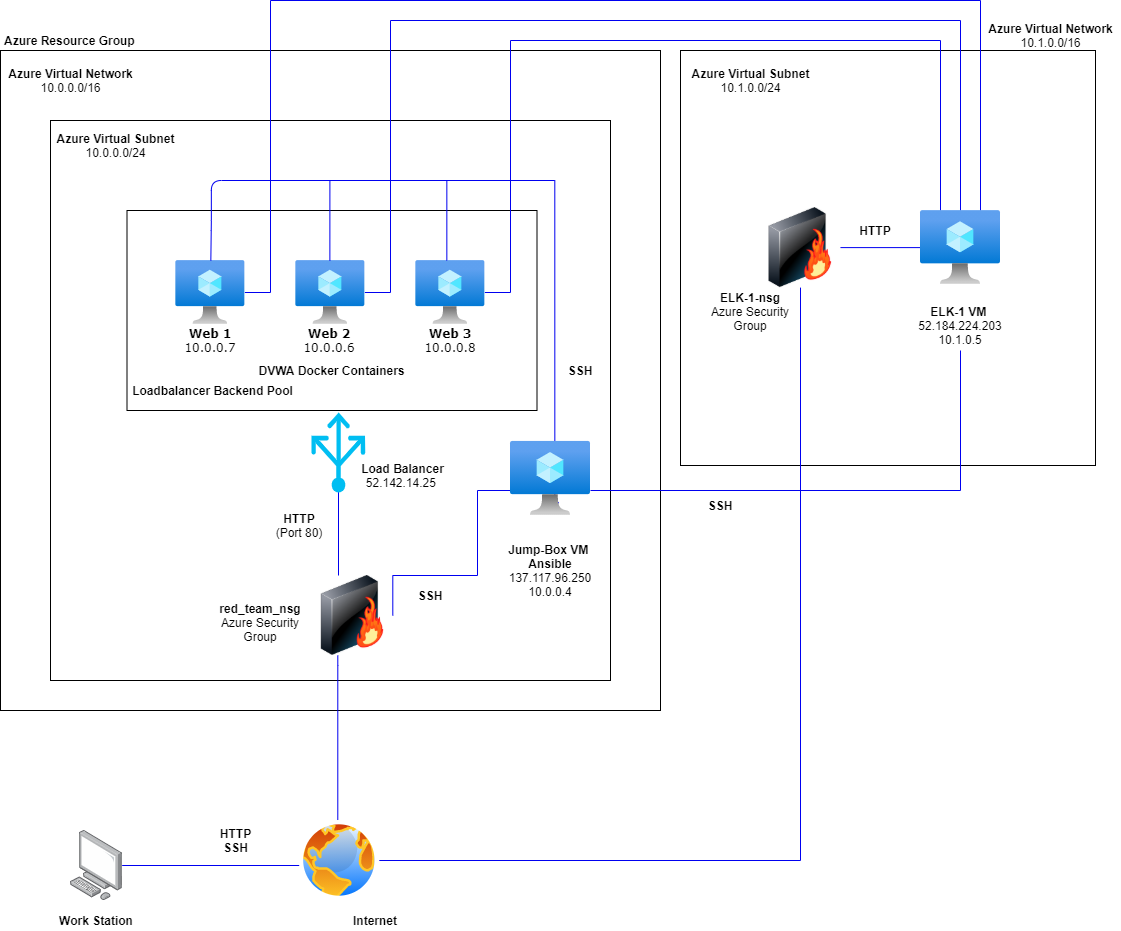

The diagram above was exported from draw.io. Its source (the exported page's mxGraphModel, read from the mxfile embedded in the PNG):
<mxGraphModel dx="2062" dy="1131" grid="1" gridSize="10" guides="1" tooltips="1" connect="1" arrows="1" fold="1" page="1" pageScale="1" pageWidth="1700" pageHeight="1100" background="none" math="0" shadow="0">
  <root>
    <mxCell id="0" />
    <mxCell id="1" parent="0" />
    <mxCell id="0K4auOWQGrTF2-KMMWTs-4" value="" style="whiteSpace=wrap;html=1;aspect=fixed;fillColor=none;" parent="1" vertex="1">
      <mxGeometry x="940" y="120" width="415" height="415" as="geometry" />
    </mxCell>
    <mxCell id="LZ165vilCmQhIfR5lB70-15" value="" style="whiteSpace=wrap;html=1;aspect=fixed;fillColor=none;" parent="1" vertex="1">
      <mxGeometry x="260" y="120" width="660" height="660" as="geometry" />
    </mxCell>
    <mxCell id="LZ165vilCmQhIfR5lB70-60" value="" style="whiteSpace=wrap;html=1;aspect=fixed;fillColor=none;" parent="1" vertex="1">
      <mxGeometry x="310" y="190" width="560" height="560" as="geometry" />
    </mxCell>
    <mxCell id="LZ165vilCmQhIfR5lB70-36" value="" style="rounded=0;whiteSpace=wrap;html=1;fillColor=none;" parent="1" vertex="1">
      <mxGeometry x="386.5" y="280" width="410" height="200" as="geometry" />
    </mxCell>
    <mxCell id="LZ165vilCmQhIfR5lB70-30" style="edgeStyle=orthogonalEdgeStyle;rounded=0;orthogonalLoop=1;jettySize=auto;html=1;entryX=0.481;entryY=0.688;entryDx=0;entryDy=0;entryPerimeter=0;fillColor=#0000FF;strokeColor=#0000F0;" parent="1" source="LZ165vilCmQhIfR5lB70-13" target="LZ165vilCmQhIfR5lB70-12" edge="1">
      <mxGeometry relative="1" as="geometry">
        <Array as="points">
          <mxPoint x="597.31" y="735" />
          <mxPoint x="597.31" y="735" />
        </Array>
      </mxGeometry>
    </mxCell>
    <mxCell id="0K4auOWQGrTF2-KMMWTs-22" style="edgeStyle=orthogonalEdgeStyle;rounded=0;orthogonalLoop=1;jettySize=auto;html=1;endArrow=none;endFill=0;strokeColor=#0000F0;" parent="1" source="LZ165vilCmQhIfR5lB70-3" target="0K4auOWQGrTF2-KMMWTs-5" edge="1">
      <mxGeometry relative="1" as="geometry">
        <Array as="points">
          <mxPoint x="530" y="362" />
          <mxPoint x="530" y="70" />
          <mxPoint x="1240" y="70" />
        </Array>
      </mxGeometry>
    </mxCell>
    <mxCell id="LZ165vilCmQhIfR5lB70-3" value="" style="aspect=fixed;html=1;points=[];align=center;image;fontSize=12;image=img/lib/azure2/compute/Virtual_Machine.svg;" parent="1" vertex="1">
      <mxGeometry x="435.34000000000003" y="330" width="69" height="64" as="geometry" />
    </mxCell>
    <mxCell id="0K4auOWQGrTF2-KMMWTs-18" style="edgeStyle=orthogonalEdgeStyle;rounded=0;orthogonalLoop=1;jettySize=auto;html=1;endArrow=none;endFill=0;strokeColor=#0000F0;" parent="1" source="LZ165vilCmQhIfR5lB70-4" target="0K4auOWQGrTF2-KMMWTs-5" edge="1">
      <mxGeometry relative="1" as="geometry">
        <Array as="points">
          <mxPoint x="770" y="362" />
          <mxPoint x="770" y="110" />
          <mxPoint x="1200" y="110" />
        </Array>
      </mxGeometry>
    </mxCell>
    <mxCell id="LZ165vilCmQhIfR5lB70-4" value="" style="aspect=fixed;html=1;points=[];align=center;image;fontSize=12;image=img/lib/azure2/compute/Virtual_Machine.svg;" parent="1" vertex="1">
      <mxGeometry x="675.34" y="330" width="69" height="64" as="geometry" />
    </mxCell>
    <mxCell id="0K4auOWQGrTF2-KMMWTs-21" style="edgeStyle=orthogonalEdgeStyle;rounded=0;orthogonalLoop=1;jettySize=auto;html=1;endArrow=none;endFill=0;strokeColor=#0000F0;" parent="1" source="LZ165vilCmQhIfR5lB70-5" target="0K4auOWQGrTF2-KMMWTs-5" edge="1">
      <mxGeometry relative="1" as="geometry">
        <Array as="points">
          <mxPoint x="650" y="362" />
          <mxPoint x="650" y="90" />
          <mxPoint x="1220" y="90" />
        </Array>
      </mxGeometry>
    </mxCell>
    <mxCell id="LZ165vilCmQhIfR5lB70-5" value="" style="aspect=fixed;html=1;points=[];align=center;image;fontSize=12;image=img/lib/azure2/compute/Virtual_Machine.svg;" parent="1" vertex="1">
      <mxGeometry x="555.34" y="330" width="69" height="64" as="geometry" />
    </mxCell>
    <mxCell id="LZ165vilCmQhIfR5lB70-6" value="&lt;font face=&quot;Verdana&quot;&gt;&lt;b&gt;Web 1&lt;br&gt;&lt;/b&gt;&lt;div&gt;10.0.0.7&lt;/div&gt;&lt;/font&gt;" style="text;html=1;strokeColor=none;fillColor=none;align=center;verticalAlign=middle;whiteSpace=wrap;rounded=0;" parent="1" vertex="1">
      <mxGeometry x="435.34000000000003" y="390" width="70" height="40" as="geometry" />
    </mxCell>
    <mxCell id="LZ165vilCmQhIfR5lB70-7" value="&lt;b style=&quot;font-family: &amp;#34;verdana&amp;#34;&quot;&gt;Web 2&lt;br&gt;&lt;/b&gt;&lt;div style=&quot;font-family: &amp;#34;verdana&amp;#34;&quot;&gt;10.0.0.6&lt;/div&gt;" style="text;html=1;strokeColor=none;fillColor=none;align=center;verticalAlign=middle;whiteSpace=wrap;rounded=0;" parent="1" vertex="1">
      <mxGeometry x="554.34" y="400" width="70" height="20" as="geometry" />
    </mxCell>
    <mxCell id="LZ165vilCmQhIfR5lB70-10" value="&lt;b style=&quot;font-family: &amp;#34;verdana&amp;#34;&quot;&gt;Web 3&lt;br&gt;&lt;/b&gt;&lt;div style=&quot;font-family: &amp;#34;verdana&amp;#34;&quot;&gt;10.0.0.8&lt;/div&gt;" style="text;html=1;strokeColor=none;fillColor=none;align=center;verticalAlign=middle;whiteSpace=wrap;rounded=0;" parent="1" vertex="1">
      <mxGeometry x="675.34" y="400" width="70" height="20" as="geometry" />
    </mxCell>
    <mxCell id="LZ165vilCmQhIfR5lB70-25" value="" style="edgeStyle=orthogonalEdgeStyle;rounded=0;orthogonalLoop=1;jettySize=auto;html=1;fillColor=#0000FF;strokeColor=#0000F0;" parent="1" source="LZ165vilCmQhIfR5lB70-11" edge="1">
      <mxGeometry relative="1" as="geometry">
        <mxPoint x="633.3499999999999" y="935" as="targetPoint" />
      </mxGeometry>
    </mxCell>
    <mxCell id="LZ165vilCmQhIfR5lB70-11" value="" style="points=[];aspect=fixed;html=1;align=center;shadow=0;dashed=0;image;image=img/lib/allied_telesis/computer_and_terminals/Personal_Computer.svg;" parent="1" vertex="1">
      <mxGeometry x="330" y="900" width="51.65" height="70" as="geometry" />
    </mxCell>
    <mxCell id="0K4auOWQGrTF2-KMMWTs-8" style="edgeStyle=orthogonalEdgeStyle;rounded=0;orthogonalLoop=1;jettySize=auto;html=1;endArrow=none;endFill=0;strokeColor=#0000F0;" parent="1" source="LZ165vilCmQhIfR5lB70-12" target="0K4auOWQGrTF2-KMMWTs-3" edge="1">
      <mxGeometry relative="1" as="geometry" />
    </mxCell>
    <mxCell id="LZ165vilCmQhIfR5lB70-12" value="" style="aspect=fixed;perimeter=ellipsePerimeter;html=1;align=center;shadow=0;dashed=0;spacingTop=3;image;image=img/lib/active_directory/internet_globe.svg;" parent="1" vertex="1">
      <mxGeometry x="558.81" y="890" width="80" height="80" as="geometry" />
    </mxCell>
    <mxCell id="LZ165vilCmQhIfR5lB70-35" style="edgeStyle=orthogonalEdgeStyle;rounded=0;orthogonalLoop=1;jettySize=auto;html=1;exitX=1;exitY=0.5;exitDx=0;exitDy=0;entryX=0.435;entryY=0.375;entryDx=0;entryDy=0;entryPerimeter=0;fillColor=#0000FF;strokeColor=#0000F0;" parent="1" source="LZ165vilCmQhIfR5lB70-13" target="LZ165vilCmQhIfR5lB70-18" edge="1">
      <mxGeometry relative="1" as="geometry">
        <Array as="points">
          <mxPoint x="652" y="645" />
          <mxPoint x="737" y="645" />
          <mxPoint x="737" y="560" />
          <mxPoint x="805" y="560" />
        </Array>
      </mxGeometry>
    </mxCell>
    <mxCell id="LZ165vilCmQhIfR5lB70-41" style="edgeStyle=orthogonalEdgeStyle;rounded=0;orthogonalLoop=1;jettySize=auto;html=1;strokeColor=#0000F0;fillColor=#0000FF;entryX=0.5;entryY=0;entryDx=0;entryDy=0;entryPerimeter=0;" parent="1" source="LZ165vilCmQhIfR5lB70-13" target="LZ165vilCmQhIfR5lB70-44" edge="1">
      <mxGeometry relative="1" as="geometry">
        <mxPoint x="630.0000000000002" y="490" as="targetPoint" />
        <Array as="points">
          <mxPoint x="598" y="540" />
          <mxPoint x="598" y="540" />
        </Array>
      </mxGeometry>
    </mxCell>
    <mxCell id="LZ165vilCmQhIfR5lB70-13" value="" style="image;html=1;image=img/lib/clip_art/networking/Firewall-page1_128x128.png" parent="1" vertex="1">
      <mxGeometry x="572.31" y="645" width="80" height="80" as="geometry" />
    </mxCell>
    <mxCell id="LZ165vilCmQhIfR5lB70-55" style="edgeStyle=orthogonalEdgeStyle;rounded=0;orthogonalLoop=1;jettySize=auto;html=1;entryX=0.5;entryY=0.593;entryDx=0;entryDy=0;entryPerimeter=0;strokeColor=#0000F0;fillColor=#0000FF;" parent="1" edge="1">
      <mxGeometry relative="1" as="geometry">
        <mxPoint x="589.3744827586207" y="330" as="sourcePoint" />
        <mxPoint x="814.3400000000003" y="580.0006000000001" as="targetPoint" />
        <Array as="points">
          <mxPoint x="589.34" y="250" />
          <mxPoint x="814.34" y="250" />
        </Array>
      </mxGeometry>
    </mxCell>
    <mxCell id="LZ165vilCmQhIfR5lB70-37" value="&lt;span&gt;Work Station&lt;/span&gt;" style="text;html=1;strokeColor=none;fillColor=none;align=center;verticalAlign=middle;whiteSpace=wrap;rounded=0;fontStyle=1" parent="1" vertex="1">
      <mxGeometry x="301.87" y="980" width="107.91" height="20" as="geometry" />
    </mxCell>
    <mxCell id="LZ165vilCmQhIfR5lB70-38" value="&lt;span&gt;Internet&lt;/span&gt;" style="text;html=1;strokeColor=none;fillColor=none;align=center;verticalAlign=middle;whiteSpace=wrap;rounded=0;fontStyle=1" parent="1" vertex="1">
      <mxGeometry x="581.04" y="980" width="107.91" height="20" as="geometry" />
    </mxCell>
    <mxCell id="LZ165vilCmQhIfR5lB70-39" value="&lt;b&gt;HTTP&lt;br&gt;SSH&lt;br&gt;&lt;/b&gt;" style="text;html=1;align=center;verticalAlign=middle;resizable=0;points=[];autosize=1;" parent="1" vertex="1">
      <mxGeometry x="470" y="895" width="50" height="30" as="geometry" />
    </mxCell>
    <mxCell id="LZ165vilCmQhIfR5lB70-44" value="" style="verticalLabelPosition=bottom;html=1;verticalAlign=top;align=center;strokeColor=none;fillColor=#00BEF2;shape=mxgraph.azure.load_balancer_generic;pointerEvents=1;direction=west;" parent="1" vertex="1">
      <mxGeometry x="570.9300000000001" y="482" width="53.75" height="80.01" as="geometry" />
    </mxCell>
    <mxCell id="LZ165vilCmQhIfR5lB70-46" value="&lt;b&gt;Azure Resource Group&lt;/b&gt;" style="text;html=1;align=left;verticalAlign=middle;resizable=0;points=[];autosize=1;" parent="1" vertex="1">
      <mxGeometry x="262.31" y="100" width="150" height="20" as="geometry" />
    </mxCell>
    <mxCell id="LZ165vilCmQhIfR5lB70-48" value="&lt;b&gt;&lt;br&gt;red_team_nsg&lt;/b&gt;&lt;br&gt;Azure Security Group" style="text;html=1;strokeColor=none;fillColor=none;align=center;verticalAlign=middle;whiteSpace=wrap;rounded=0;" parent="1" vertex="1">
      <mxGeometry x="470" y="675" width="100" height="20" as="geometry" />
    </mxCell>
    <mxCell id="LZ165vilCmQhIfR5lB70-49" value="Jump-Box VM&amp;nbsp;&lt;br&gt;Ansible&lt;br&gt;&lt;div&gt;&lt;span style=&quot;font-weight: normal&quot;&gt;&lt;span&gt;137.117.96.250&lt;/span&gt;&lt;br&gt;&lt;/span&gt;&lt;/div&gt;&lt;div&gt;&lt;div&gt;&lt;span style=&quot;font-weight: normal&quot;&gt;10.0.0.4&lt;/span&gt;&lt;br&gt;&lt;/div&gt;&lt;/div&gt;" style="text;html=1;strokeColor=none;fillColor=none;align=center;verticalAlign=middle;whiteSpace=wrap;rounded=0;fontStyle=1" parent="1" vertex="1">
      <mxGeometry x="750" y="615" width="120" height="50" as="geometry" />
    </mxCell>
    <mxCell id="LZ165vilCmQhIfR5lB70-52" value="&lt;b&gt;SSH&lt;/b&gt;" style="text;html=1;strokeColor=none;fillColor=none;align=center;verticalAlign=middle;whiteSpace=wrap;rounded=0;" parent="1" vertex="1">
      <mxGeometry x="670" y="655" width="40" height="20" as="geometry" />
    </mxCell>
    <mxCell id="0K4auOWQGrTF2-KMMWTs-14" style="edgeStyle=orthogonalEdgeStyle;rounded=0;orthogonalLoop=1;jettySize=auto;html=1;endArrow=none;endFill=0;strokeColor=#0000F0;" parent="1" source="LZ165vilCmQhIfR5lB70-18" target="0K4auOWQGrTF2-KMMWTs-10" edge="1">
      <mxGeometry relative="1" as="geometry">
        <Array as="points">
          <mxPoint x="810" y="560" />
          <mxPoint x="1220" y="560" />
        </Array>
      </mxGeometry>
    </mxCell>
    <mxCell id="LZ165vilCmQhIfR5lB70-18" value="" style="aspect=fixed;html=1;points=[];align=center;image;fontSize=12;image=img/lib/azure2/compute/Virtual_Machine.svg;fillColor=none;" parent="1" vertex="1">
      <mxGeometry x="770" y="510.8" width="80" height="74.2" as="geometry" />
    </mxCell>
    <mxCell id="LZ165vilCmQhIfR5lB70-56" value="&lt;b&gt;SSH&lt;/b&gt;" style="text;html=1;strokeColor=none;fillColor=none;align=center;verticalAlign=middle;whiteSpace=wrap;rounded=0;" parent="1" vertex="1">
      <mxGeometry x="820" y="430" width="40" height="20" as="geometry" />
    </mxCell>
    <mxCell id="LZ165vilCmQhIfR5lB70-57" value="&lt;b&gt;Load Balancer&lt;/b&gt;&lt;br&gt;52.142.14.25&amp;nbsp;" style="text;html=1;strokeColor=none;fillColor=none;align=center;verticalAlign=middle;whiteSpace=wrap;rounded=0;" parent="1" vertex="1">
      <mxGeometry x="612.31" y="535" width="101.04" height="20" as="geometry" />
    </mxCell>
    <mxCell id="LZ165vilCmQhIfR5lB70-58" value="&lt;b&gt;HTTP&lt;/b&gt;&lt;br&gt;(Port 80)" style="text;html=1;strokeColor=none;fillColor=none;align=center;verticalAlign=middle;whiteSpace=wrap;rounded=0;" parent="1" vertex="1">
      <mxGeometry x="533.81" y="585" width="50" height="20" as="geometry" />
    </mxCell>
    <mxCell id="LZ165vilCmQhIfR5lB70-61" value="&lt;b&gt;Azure Virtual Network&lt;/b&gt;&lt;br&gt;10.0.0.0/16" style="text;html=1;align=center;verticalAlign=middle;resizable=0;points=[];autosize=1;" parent="1" vertex="1">
      <mxGeometry x="260" y="135" width="140" height="30" as="geometry" />
    </mxCell>
    <mxCell id="LZ165vilCmQhIfR5lB70-62" value="&lt;b&gt;Azure Virtual Subnet&lt;/b&gt;&lt;br&gt;10.0.0.0/24" style="text;html=1;align=center;verticalAlign=middle;resizable=0;points=[];autosize=1;" parent="1" vertex="1">
      <mxGeometry x="310" y="200" width="130" height="30" as="geometry" />
    </mxCell>
    <mxCell id="LZ165vilCmQhIfR5lB70-66" value="" style="endArrow=none;html=1;strokeColor=#0000F0;fillColor=#0000FF;" parent="1" edge="1">
      <mxGeometry width="50" height="50" relative="1" as="geometry">
        <mxPoint x="470.34000000000003" y="330" as="sourcePoint" />
        <mxPoint x="596.34" y="250" as="targetPoint" />
        <Array as="points">
          <mxPoint x="470.84000000000003" y="290" />
          <mxPoint x="470.84000000000003" y="250" />
        </Array>
      </mxGeometry>
    </mxCell>
    <mxCell id="LZ165vilCmQhIfR5lB70-67" value="" style="endArrow=none;html=1;strokeColor=#0000F0;fillColor=#0000FF;" parent="1" edge="1">
      <mxGeometry width="50" height="50" relative="1" as="geometry">
        <mxPoint x="706.34" y="330" as="sourcePoint" />
        <mxPoint x="706.34" y="250" as="targetPoint" />
      </mxGeometry>
    </mxCell>
    <mxCell id="LZ165vilCmQhIfR5lB70-69" value="&lt;b&gt;Loadbalancer Backend Pool&lt;/b&gt;" style="text;html=1;strokeColor=none;fillColor=none;align=center;verticalAlign=middle;whiteSpace=wrap;rounded=0;" parent="1" vertex="1">
      <mxGeometry x="389.96000000000004" y="450" width="165.38" height="20" as="geometry" />
    </mxCell>
    <mxCell id="8jRriY8kQx-FaBi-iYW8-1" value="&lt;b&gt;DVWA Docker Containers&lt;/b&gt;" style="text;html=1;strokeColor=none;fillColor=none;align=center;verticalAlign=middle;whiteSpace=wrap;rounded=0;" parent="1" vertex="1">
      <mxGeometry x="501.83000000000004" y="430" width="179" height="20" as="geometry" />
    </mxCell>
    <mxCell id="0K4auOWQGrTF2-KMMWTs-6" style="edgeStyle=orthogonalEdgeStyle;rounded=0;orthogonalLoop=1;jettySize=auto;html=1;strokeColor=#0000F0;endArrow=none;endFill=0;" parent="1" source="0K4auOWQGrTF2-KMMWTs-3" target="0K4auOWQGrTF2-KMMWTs-5" edge="1">
      <mxGeometry relative="1" as="geometry">
        <Array as="points" />
      </mxGeometry>
    </mxCell>
    <mxCell id="0K4auOWQGrTF2-KMMWTs-3" value="" style="image;html=1;image=img/lib/clip_art/networking/Firewall-page1_128x128.png" parent="1" vertex="1">
      <mxGeometry x="1020" y="277.1" width="80" height="80" as="geometry" />
    </mxCell>
    <mxCell id="0K4auOWQGrTF2-KMMWTs-5" value="" style="aspect=fixed;html=1;points=[];align=center;image;fontSize=12;image=img/lib/azure2/compute/Virtual_Machine.svg;fillColor=none;" parent="1" vertex="1">
      <mxGeometry x="1180" y="280" width="80" height="74.2" as="geometry" />
    </mxCell>
    <mxCell id="0K4auOWQGrTF2-KMMWTs-10" value="ELK-1 VM&amp;nbsp;&lt;br&gt;&lt;span style=&quot;font-weight: 400&quot;&gt;52.184.224.203&lt;/span&gt;&lt;br&gt;&lt;div&gt;&lt;div&gt;&lt;span style=&quot;font-weight: normal&quot;&gt;10.1.0.5&lt;/span&gt;&lt;br&gt;&lt;/div&gt;&lt;/div&gt;" style="text;html=1;strokeColor=none;fillColor=none;align=center;verticalAlign=middle;whiteSpace=wrap;rounded=0;fontStyle=1" parent="1" vertex="1">
      <mxGeometry x="1160" y="370" width="120" height="50" as="geometry" />
    </mxCell>
    <mxCell id="0K4auOWQGrTF2-KMMWTs-11" value="&lt;b&gt;&lt;br&gt;ELK-1-nsg&lt;/b&gt;&lt;br&gt;Azure Security Group" style="text;html=1;strokeColor=none;fillColor=none;align=center;verticalAlign=middle;whiteSpace=wrap;rounded=0;" parent="1" vertex="1">
      <mxGeometry x="960" y="364" width="100" height="20" as="geometry" />
    </mxCell>
    <mxCell id="0K4auOWQGrTF2-KMMWTs-12" value="&lt;b&gt;HTTP&lt;/b&gt;" style="text;html=1;strokeColor=none;fillColor=none;align=center;verticalAlign=middle;whiteSpace=wrap;rounded=0;" parent="1" vertex="1">
      <mxGeometry x="1110" y="290" width="50" height="20" as="geometry" />
    </mxCell>
    <mxCell id="0K4auOWQGrTF2-KMMWTs-15" value="&lt;b&gt;SSH&lt;/b&gt;" style="text;html=1;strokeColor=none;fillColor=none;align=center;verticalAlign=middle;whiteSpace=wrap;rounded=0;" parent="1" vertex="1">
      <mxGeometry x="960" y="565" width="40" height="20" as="geometry" />
    </mxCell>
    <mxCell id="0K4auOWQGrTF2-KMMWTs-23" value="&lt;b&gt;Azure Virtual Network&lt;/b&gt;&lt;br&gt;10.1.0.0/16" style="text;html=1;align=center;verticalAlign=middle;resizable=0;points=[];autosize=1;" parent="1" vertex="1">
      <mxGeometry x="1240" y="90" width="140" height="30" as="geometry" />
    </mxCell>
    <mxCell id="0K4auOWQGrTF2-KMMWTs-24" value="&lt;b&gt;Azure Virtual Subnet&lt;/b&gt;&lt;br&gt;10.1.0.0/24" style="text;html=1;align=center;verticalAlign=middle;resizable=0;points=[];autosize=1;" parent="1" vertex="1">
      <mxGeometry x="945" y="135" width="130" height="30" as="geometry" />
    </mxCell>
  </root>
</mxGraphModel>